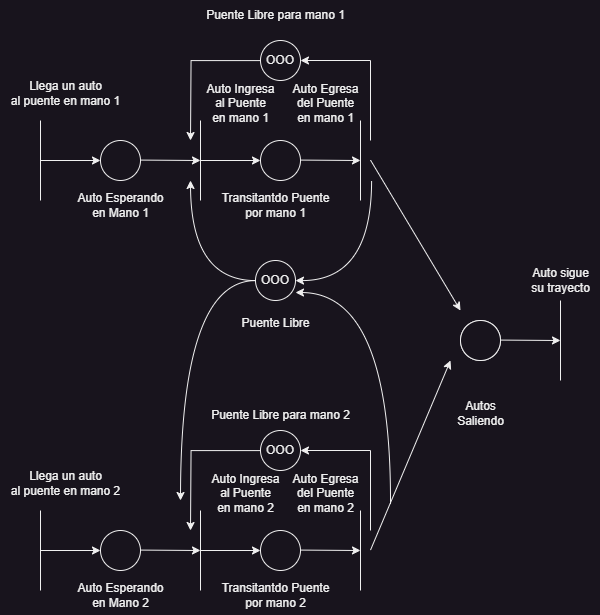

The diagram above was exported from draw.io. Its source (the exported page's mxGraphModel, read from the mxfile embedded in the PNG):
<mxGraphModel dx="1600" dy="967" grid="1" gridSize="10" guides="1" tooltips="1" connect="1" arrows="1" fold="1" page="1" pageScale="1" pageWidth="827" pageHeight="1169" math="0" shadow="0">
  <root>
    <mxCell id="0" />
    <mxCell id="1" parent="0" />
    <mxCell id="KOgHwqHTCkogQPj2yBsI-1" value="" style="endArrow=none;html=1;rounded=0;" parent="1" edge="1">
      <mxGeometry width="50" height="50" relative="1" as="geometry">
        <mxPoint x="40" y="200" as="sourcePoint" />
        <mxPoint x="40" y="120" as="targetPoint" />
      </mxGeometry>
    </mxCell>
    <mxCell id="KOgHwqHTCkogQPj2yBsI-2" value="" style="endArrow=classic;html=1;rounded=0;" parent="1" edge="1">
      <mxGeometry width="50" height="50" relative="1" as="geometry">
        <mxPoint x="40" y="160" as="sourcePoint" />
        <mxPoint x="100" y="160" as="targetPoint" />
      </mxGeometry>
    </mxCell>
    <mxCell id="KOgHwqHTCkogQPj2yBsI-3" value="Llega un auto&lt;div&gt;al puente en mano 1&lt;/div&gt;" style="text;html=1;align=center;verticalAlign=middle;resizable=0;points=[];autosize=1;strokeColor=none;fillColor=none;" parent="1" vertex="1">
      <mxGeometry y="73" width="130" height="40" as="geometry" />
    </mxCell>
    <mxCell id="KOgHwqHTCkogQPj2yBsI-4" value="" style="ellipse;whiteSpace=wrap;html=1;aspect=fixed;" parent="1" vertex="1">
      <mxGeometry x="100.00000000000011" y="140" width="40" height="40" as="geometry" />
    </mxCell>
    <mxCell id="KOgHwqHTCkogQPj2yBsI-5" value="" style="endArrow=none;html=1;rounded=0;" parent="1" edge="1">
      <mxGeometry width="50" height="50" relative="1" as="geometry">
        <mxPoint x="200.0000000000001" y="200" as="sourcePoint" />
        <mxPoint x="200.0000000000001" y="120" as="targetPoint" />
      </mxGeometry>
    </mxCell>
    <mxCell id="KOgHwqHTCkogQPj2yBsI-6" value="" style="endArrow=classic;html=1;rounded=0;" parent="1" edge="1">
      <mxGeometry width="50" height="50" relative="1" as="geometry">
        <mxPoint x="200.0000000000001" y="160" as="sourcePoint" />
        <mxPoint x="260.0000000000001" y="160" as="targetPoint" />
      </mxGeometry>
    </mxCell>
    <mxCell id="KOgHwqHTCkogQPj2yBsI-7" value="" style="endArrow=classic;html=1;rounded=0;" parent="1" edge="1">
      <mxGeometry width="50" height="50" relative="1" as="geometry">
        <mxPoint x="140.0000000000001" y="159.57999999999998" as="sourcePoint" />
        <mxPoint x="200.0000000000001" y="160" as="targetPoint" />
      </mxGeometry>
    </mxCell>
    <mxCell id="KOgHwqHTCkogQPj2yBsI-8" value="Auto Esperando&lt;div&gt;en Mano 1&lt;/div&gt;" style="text;html=1;align=center;verticalAlign=middle;resizable=0;points=[];autosize=1;strokeColor=none;fillColor=none;" parent="1" vertex="1">
      <mxGeometry x="65" y="185" width="110" height="40" as="geometry" />
    </mxCell>
    <mxCell id="KOgHwqHTCkogQPj2yBsI-9" value="Auto Ingresa&lt;div&gt;al Puente&lt;/div&gt;&lt;div&gt;en mano 1&lt;/div&gt;" style="text;html=1;align=center;verticalAlign=middle;resizable=0;points=[];autosize=1;strokeColor=none;fillColor=none;" parent="1" vertex="1">
      <mxGeometry x="195" y="73" width="90" height="60" as="geometry" />
    </mxCell>
    <mxCell id="KOgHwqHTCkogQPj2yBsI-10" value="" style="ellipse;whiteSpace=wrap;html=1;aspect=fixed;" parent="1" vertex="1">
      <mxGeometry x="260.0000000000001" y="140" width="40" height="40" as="geometry" />
    </mxCell>
    <mxCell id="KOgHwqHTCkogQPj2yBsI-11" value="" style="endArrow=none;html=1;rounded=0;" parent="1" edge="1">
      <mxGeometry width="50" height="50" relative="1" as="geometry">
        <mxPoint x="360.0000000000001" y="200" as="sourcePoint" />
        <mxPoint x="360.0000000000001" y="120" as="targetPoint" />
      </mxGeometry>
    </mxCell>
    <mxCell id="KOgHwqHTCkogQPj2yBsI-13" value="" style="endArrow=classic;html=1;rounded=0;" parent="1" edge="1">
      <mxGeometry width="50" height="50" relative="1" as="geometry">
        <mxPoint x="300.0000000000001" y="159.57999999999998" as="sourcePoint" />
        <mxPoint x="360.0000000000001" y="160" as="targetPoint" />
      </mxGeometry>
    </mxCell>
    <mxCell id="KOgHwqHTCkogQPj2yBsI-14" value="Transitantdo Puente&lt;div&gt;por mano 1&lt;/div&gt;" style="text;html=1;align=center;verticalAlign=middle;resizable=0;points=[];autosize=1;strokeColor=none;fillColor=none;" parent="1" vertex="1">
      <mxGeometry x="210" y="185" width="130" height="40" as="geometry" />
    </mxCell>
    <mxCell id="KOgHwqHTCkogQPj2yBsI-17" style="edgeStyle=orthogonalEdgeStyle;rounded=0;orthogonalLoop=1;jettySize=auto;html=1;" parent="1" source="KOgHwqHTCkogQPj2yBsI-15" edge="1">
      <mxGeometry relative="1" as="geometry">
        <mxPoint x="190" y="140" as="targetPoint" />
      </mxGeometry>
    </mxCell>
    <mxCell id="KOgHwqHTCkogQPj2yBsI-15" value="OOO" style="ellipse;whiteSpace=wrap;html=1;aspect=fixed;" parent="1" vertex="1">
      <mxGeometry x="260.0000000000001" y="40" width="40" height="40" as="geometry" />
    </mxCell>
    <mxCell id="KOgHwqHTCkogQPj2yBsI-16" value="" style="endArrow=classic;html=1;rounded=0;entryX=1;entryY=0.5;entryDx=0;entryDy=0;edgeStyle=elbowEdgeStyle;elbow=vertical;" parent="1" target="KOgHwqHTCkogQPj2yBsI-15" edge="1">
      <mxGeometry width="50" height="50" relative="1" as="geometry">
        <mxPoint x="370" y="140" as="sourcePoint" />
        <mxPoint x="420" y="90" as="targetPoint" />
        <Array as="points">
          <mxPoint x="340" y="60" />
        </Array>
      </mxGeometry>
    </mxCell>
    <mxCell id="KOgHwqHTCkogQPj2yBsI-18" value="Puente Libre para mano 1" style="text;html=1;align=center;verticalAlign=middle;resizable=0;points=[];autosize=1;strokeColor=none;fillColor=none;" parent="1" vertex="1">
      <mxGeometry x="195" width="160" height="30" as="geometry" />
    </mxCell>
    <mxCell id="KOgHwqHTCkogQPj2yBsI-19" value="Auto Egresa&lt;div&gt;del Puente&lt;/div&gt;&lt;div&gt;en mano 1&lt;/div&gt;" style="text;html=1;align=center;verticalAlign=middle;resizable=0;points=[];autosize=1;strokeColor=none;fillColor=none;" parent="1" vertex="1">
      <mxGeometry x="280" y="73" width="90" height="60" as="geometry" />
    </mxCell>
    <mxCell id="KOgHwqHTCkogQPj2yBsI-23" value="Puente Libre" style="text;html=1;align=center;verticalAlign=middle;resizable=0;points=[];autosize=1;strokeColor=none;fillColor=none;" parent="1" vertex="1">
      <mxGeometry x="230" y="308" width="90" height="30" as="geometry" />
    </mxCell>
    <mxCell id="KOgHwqHTCkogQPj2yBsI-43" style="edgeStyle=orthogonalEdgeStyle;rounded=0;orthogonalLoop=1;jettySize=auto;html=1;endArrow=none;endFill=0;startArrow=classic;startFill=1;strokeColor=default;curved=1;" parent="1" source="KOgHwqHTCkogQPj2yBsI-24" edge="1">
      <mxGeometry relative="1" as="geometry">
        <mxPoint x="370" y="180" as="targetPoint" />
        <Array as="points">
          <mxPoint x="371" y="280" />
        </Array>
      </mxGeometry>
    </mxCell>
    <mxCell id="KOgHwqHTCkogQPj2yBsI-44" style="edgeStyle=orthogonalEdgeStyle;rounded=0;orthogonalLoop=1;jettySize=auto;html=1;curved=1;" parent="1" source="KOgHwqHTCkogQPj2yBsI-24" edge="1">
      <mxGeometry relative="1" as="geometry">
        <mxPoint x="190" y="180" as="targetPoint" />
      </mxGeometry>
    </mxCell>
    <mxCell id="KOgHwqHTCkogQPj2yBsI-45" style="edgeStyle=orthogonalEdgeStyle;rounded=0;orthogonalLoop=1;jettySize=auto;html=1;curved=1;" parent="1" source="KOgHwqHTCkogQPj2yBsI-24" edge="1">
      <mxGeometry relative="1" as="geometry">
        <mxPoint x="180" y="500" as="targetPoint" />
      </mxGeometry>
    </mxCell>
    <mxCell id="KOgHwqHTCkogQPj2yBsI-46" style="edgeStyle=orthogonalEdgeStyle;rounded=0;orthogonalLoop=1;jettySize=auto;html=1;curved=1;endArrow=none;endFill=0;startArrow=classic;startFill=1;" parent="1" edge="1">
      <mxGeometry relative="1" as="geometry">
        <mxPoint x="390" y="503" as="targetPoint" />
        <mxPoint x="295.0000000000001" y="292" as="sourcePoint" />
      </mxGeometry>
    </mxCell>
    <mxCell id="KOgHwqHTCkogQPj2yBsI-24" value="OOO" style="ellipse;whiteSpace=wrap;html=1;aspect=fixed;" parent="1" vertex="1">
      <mxGeometry x="255.0000000000001" y="260" width="40" height="40" as="geometry" />
    </mxCell>
    <mxCell id="KOgHwqHTCkogQPj2yBsI-25" value="" style="endArrow=none;html=1;rounded=0;" parent="1" edge="1">
      <mxGeometry width="50" height="50" relative="1" as="geometry">
        <mxPoint x="40" y="590" as="sourcePoint" />
        <mxPoint x="40" y="510" as="targetPoint" />
      </mxGeometry>
    </mxCell>
    <mxCell id="KOgHwqHTCkogQPj2yBsI-26" value="" style="endArrow=classic;html=1;rounded=0;" parent="1" edge="1">
      <mxGeometry width="50" height="50" relative="1" as="geometry">
        <mxPoint x="40" y="550" as="sourcePoint" />
        <mxPoint x="100" y="550" as="targetPoint" />
      </mxGeometry>
    </mxCell>
    <mxCell id="KOgHwqHTCkogQPj2yBsI-27" value="Llega un auto&lt;div&gt;al puente en mano 2&lt;/div&gt;" style="text;html=1;align=center;verticalAlign=middle;resizable=0;points=[];autosize=1;strokeColor=none;fillColor=none;" parent="1" vertex="1">
      <mxGeometry y="463" width="130" height="40" as="geometry" />
    </mxCell>
    <mxCell id="KOgHwqHTCkogQPj2yBsI-28" value="" style="ellipse;whiteSpace=wrap;html=1;aspect=fixed;" parent="1" vertex="1">
      <mxGeometry x="100.00000000000011" y="530" width="40" height="40" as="geometry" />
    </mxCell>
    <mxCell id="KOgHwqHTCkogQPj2yBsI-29" value="" style="endArrow=none;html=1;rounded=0;" parent="1" edge="1">
      <mxGeometry width="50" height="50" relative="1" as="geometry">
        <mxPoint x="200.0000000000001" y="590" as="sourcePoint" />
        <mxPoint x="200.0000000000001" y="510" as="targetPoint" />
      </mxGeometry>
    </mxCell>
    <mxCell id="KOgHwqHTCkogQPj2yBsI-30" value="" style="endArrow=classic;html=1;rounded=0;" parent="1" edge="1">
      <mxGeometry width="50" height="50" relative="1" as="geometry">
        <mxPoint x="200.0000000000001" y="550" as="sourcePoint" />
        <mxPoint x="260.0000000000001" y="550" as="targetPoint" />
      </mxGeometry>
    </mxCell>
    <mxCell id="KOgHwqHTCkogQPj2yBsI-31" value="" style="endArrow=classic;html=1;rounded=0;" parent="1" edge="1">
      <mxGeometry width="50" height="50" relative="1" as="geometry">
        <mxPoint x="140.0000000000001" y="549.5799999999999" as="sourcePoint" />
        <mxPoint x="200.0000000000001" y="550" as="targetPoint" />
      </mxGeometry>
    </mxCell>
    <mxCell id="KOgHwqHTCkogQPj2yBsI-32" value="Auto Esperando&lt;div&gt;en Mano 2&lt;/div&gt;" style="text;html=1;align=center;verticalAlign=middle;resizable=0;points=[];autosize=1;strokeColor=none;fillColor=none;" parent="1" vertex="1">
      <mxGeometry x="65" y="575" width="110" height="40" as="geometry" />
    </mxCell>
    <mxCell id="KOgHwqHTCkogQPj2yBsI-33" value="Auto Ingresa&lt;div&gt;al Puente&lt;/div&gt;&lt;div&gt;en mano 2&lt;/div&gt;" style="text;html=1;align=center;verticalAlign=middle;resizable=0;points=[];autosize=1;strokeColor=none;fillColor=none;" parent="1" vertex="1">
      <mxGeometry x="200" y="463" width="90" height="60" as="geometry" />
    </mxCell>
    <mxCell id="KOgHwqHTCkogQPj2yBsI-34" value="" style="ellipse;whiteSpace=wrap;html=1;aspect=fixed;" parent="1" vertex="1">
      <mxGeometry x="260.0000000000001" y="530" width="40" height="40" as="geometry" />
    </mxCell>
    <mxCell id="KOgHwqHTCkogQPj2yBsI-35" value="" style="endArrow=none;html=1;rounded=0;" parent="1" edge="1">
      <mxGeometry width="50" height="50" relative="1" as="geometry">
        <mxPoint x="360.0000000000001" y="590" as="sourcePoint" />
        <mxPoint x="360.0000000000001" y="510" as="targetPoint" />
      </mxGeometry>
    </mxCell>
    <mxCell id="KOgHwqHTCkogQPj2yBsI-36" value="" style="endArrow=classic;html=1;rounded=0;" parent="1" edge="1">
      <mxGeometry width="50" height="50" relative="1" as="geometry">
        <mxPoint x="300.0000000000001" y="549.5799999999999" as="sourcePoint" />
        <mxPoint x="360.0000000000001" y="550" as="targetPoint" />
      </mxGeometry>
    </mxCell>
    <mxCell id="KOgHwqHTCkogQPj2yBsI-37" value="Transitantdo Puente&lt;div&gt;por mano 2&lt;/div&gt;" style="text;html=1;align=center;verticalAlign=middle;resizable=0;points=[];autosize=1;strokeColor=none;fillColor=none;" parent="1" vertex="1">
      <mxGeometry x="210" y="575" width="130" height="40" as="geometry" />
    </mxCell>
    <mxCell id="KOgHwqHTCkogQPj2yBsI-38" style="edgeStyle=orthogonalEdgeStyle;rounded=0;orthogonalLoop=1;jettySize=auto;html=1;" parent="1" source="KOgHwqHTCkogQPj2yBsI-39" edge="1">
      <mxGeometry relative="1" as="geometry">
        <mxPoint x="190" y="530" as="targetPoint" />
      </mxGeometry>
    </mxCell>
    <mxCell id="KOgHwqHTCkogQPj2yBsI-39" value="OOO" style="ellipse;whiteSpace=wrap;html=1;aspect=fixed;" parent="1" vertex="1">
      <mxGeometry x="260.0000000000001" y="430" width="40" height="40" as="geometry" />
    </mxCell>
    <mxCell id="KOgHwqHTCkogQPj2yBsI-40" value="" style="endArrow=classic;html=1;rounded=0;entryX=1;entryY=0.5;entryDx=0;entryDy=0;edgeStyle=elbowEdgeStyle;elbow=vertical;" parent="1" target="KOgHwqHTCkogQPj2yBsI-39" edge="1">
      <mxGeometry width="50" height="50" relative="1" as="geometry">
        <mxPoint x="370" y="530" as="sourcePoint" />
        <mxPoint x="420" y="480" as="targetPoint" />
        <Array as="points">
          <mxPoint x="340" y="450" />
        </Array>
      </mxGeometry>
    </mxCell>
    <mxCell id="KOgHwqHTCkogQPj2yBsI-41" value="Puente Libre para mano 2" style="text;html=1;align=center;verticalAlign=middle;resizable=0;points=[];autosize=1;strokeColor=none;fillColor=none;" parent="1" vertex="1">
      <mxGeometry x="200" y="400" width="160" height="30" as="geometry" />
    </mxCell>
    <mxCell id="KOgHwqHTCkogQPj2yBsI-42" value="Auto Egresa&lt;div&gt;del Puente&lt;/div&gt;&lt;div&gt;en mano 2&lt;/div&gt;" style="text;html=1;align=center;verticalAlign=middle;resizable=0;points=[];autosize=1;strokeColor=none;fillColor=none;" parent="1" vertex="1">
      <mxGeometry x="280" y="463" width="90" height="60" as="geometry" />
    </mxCell>
    <mxCell id="z15vm9lOc_5n2vGzaEWM-1" value="" style="ellipse;whiteSpace=wrap;html=1;aspect=fixed;" vertex="1" parent="1">
      <mxGeometry x="460" y="320" width="40" height="40" as="geometry" />
    </mxCell>
    <mxCell id="z15vm9lOc_5n2vGzaEWM-2" value="Autos&lt;div&gt;Saliendo&lt;/div&gt;" style="text;html=1;align=center;verticalAlign=middle;resizable=0;points=[];autosize=1;strokeColor=none;fillColor=none;" vertex="1" parent="1">
      <mxGeometry x="445" y="393" width="70" height="40" as="geometry" />
    </mxCell>
    <mxCell id="z15vm9lOc_5n2vGzaEWM-3" value="" style="endArrow=classic;html=1;rounded=0;" edge="1" parent="1">
      <mxGeometry width="50" height="50" relative="1" as="geometry">
        <mxPoint x="370.0000000000001" y="549.5799999999999" as="sourcePoint" />
        <mxPoint x="450" y="360" as="targetPoint" />
      </mxGeometry>
    </mxCell>
    <mxCell id="z15vm9lOc_5n2vGzaEWM-4" value="" style="endArrow=classic;html=1;rounded=0;" edge="1" parent="1">
      <mxGeometry width="50" height="50" relative="1" as="geometry">
        <mxPoint x="370.0000000000001" y="159.57999999999993" as="sourcePoint" />
        <mxPoint x="460" y="310" as="targetPoint" />
      </mxGeometry>
    </mxCell>
    <mxCell id="z15vm9lOc_5n2vGzaEWM-5" value="" style="ellipse;whiteSpace=wrap;html=1;aspect=fixed;" vertex="1" parent="1">
      <mxGeometry x="460.0000000000001" y="320" width="40" height="40" as="geometry" />
    </mxCell>
    <mxCell id="z15vm9lOc_5n2vGzaEWM-6" value="" style="endArrow=none;html=1;rounded=0;" edge="1" parent="1">
      <mxGeometry width="50" height="50" relative="1" as="geometry">
        <mxPoint x="560.0000000000001" y="380" as="sourcePoint" />
        <mxPoint x="560.0000000000001" y="300" as="targetPoint" />
      </mxGeometry>
    </mxCell>
    <mxCell id="z15vm9lOc_5n2vGzaEWM-8" value="" style="endArrow=classic;html=1;rounded=0;" edge="1" parent="1">
      <mxGeometry width="50" height="50" relative="1" as="geometry">
        <mxPoint x="500.0000000000001" y="339.58" as="sourcePoint" />
        <mxPoint x="560.0000000000001" y="340" as="targetPoint" />
      </mxGeometry>
    </mxCell>
    <mxCell id="z15vm9lOc_5n2vGzaEWM-9" value="Auto sigue&lt;div&gt;su trayecto&lt;/div&gt;" style="text;html=1;align=center;verticalAlign=middle;resizable=0;points=[];autosize=1;strokeColor=none;fillColor=none;" vertex="1" parent="1">
      <mxGeometry x="520" y="260" width="80" height="40" as="geometry" />
    </mxCell>
  </root>
</mxGraphModel>